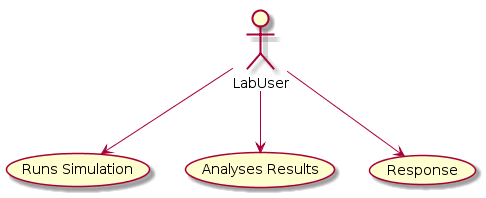

The diagram above was rendered by PlantUML. Its source (embedded in the PNG):
@startuml
LabUser --> (Runs Simulation)
LabUser --> (Analyses Results)
LabUser --> (Response)
@enduml